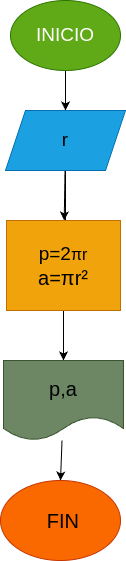

The diagram above was exported from draw.io. Its source (the exported page's mxGraphModel, read from the mxfile embedded in the PNG):
<mxGraphModel dx="832" dy="461" grid="1" gridSize="10" guides="1" tooltips="1" connect="1" arrows="1" fold="1" page="1" pageScale="1" pageWidth="827" pageHeight="1169" math="0" shadow="0">
  <root>
    <mxCell id="0" />
    <mxCell id="1" parent="0" />
    <mxCell id="6" style="edgeStyle=none;html=1;fontSize=19;" edge="1" parent="1" source="3" target="4">
      <mxGeometry relative="1" as="geometry" />
    </mxCell>
    <mxCell id="3" value="&lt;font style=&quot;font-size: 19px;&quot;&gt;INICIO&lt;/font&gt;" style="ellipse;whiteSpace=wrap;html=1;fillColor=#60a917;fontColor=#ffffff;strokeColor=#2D7600;" vertex="1" parent="1">
      <mxGeometry x="310" y="20" width="110" height="70" as="geometry" />
    </mxCell>
    <mxCell id="8" value="" style="edgeStyle=none;html=1;fontSize=19;" edge="1" parent="1" source="4">
      <mxGeometry relative="1" as="geometry">
        <mxPoint x="365" y="270" as="targetPoint" />
      </mxGeometry>
    </mxCell>
    <mxCell id="10" value="" style="edgeStyle=none;html=1;fontSize=19;" edge="1" parent="1" source="4">
      <mxGeometry relative="1" as="geometry">
        <mxPoint x="365" y="270" as="targetPoint" />
      </mxGeometry>
    </mxCell>
    <mxCell id="12" value="" style="edgeStyle=none;html=1;fontSize=19;" edge="1" parent="1" source="4" target="11">
      <mxGeometry relative="1" as="geometry" />
    </mxCell>
    <mxCell id="4" value="&lt;font color=&quot;#000000&quot;&gt;r&lt;/font&gt;" style="shape=parallelogram;perimeter=parallelogramPerimeter;whiteSpace=wrap;html=1;fixedSize=1;fontSize=19;fillColor=#1ba1e2;fontColor=#ffffff;strokeColor=#006EAF;" vertex="1" parent="1">
      <mxGeometry x="305" y="130" width="120" height="60" as="geometry" />
    </mxCell>
    <mxCell id="14" style="edgeStyle=none;html=1;exitX=0.5;exitY=1;exitDx=0;exitDy=0;fontSize=20;fontColor=#F0F0F0;" edge="1" parent="1" source="11" target="13">
      <mxGeometry relative="1" as="geometry">
        <Array as="points" />
      </mxGeometry>
    </mxCell>
    <mxCell id="11" value="p=2&lt;span style=&quot;font-family: &amp;quot;Google Sans&amp;quot;, Arial, sans-serif; text-align: start; font-size: 20px;&quot;&gt;&lt;span style=&quot;font-size: 16px;&quot;&gt;πr&lt;/span&gt;&lt;br&gt;&lt;font style=&quot;font-size: 20px;&quot;&gt;a=&lt;/font&gt;&lt;/span&gt;&lt;span style=&quot;font-family: &amp;quot;Google Sans&amp;quot;, Arial, sans-serif; text-align: start; font-size: 20px;&quot;&gt;&lt;font style=&quot;font-size: 20px;&quot;&gt;πr²&lt;/font&gt;&lt;/span&gt;&lt;span style=&quot;font-family: &amp;quot;Google Sans&amp;quot;, Arial, sans-serif; font-size: 16px; text-align: start;&quot;&gt;&lt;br&gt;&lt;/span&gt;" style="whiteSpace=wrap;html=1;fontSize=19;fillColor=#f0a30a;fontColor=#000000;strokeColor=#BD7000;" vertex="1" parent="1">
      <mxGeometry x="306" y="240" width="114" height="90" as="geometry" />
    </mxCell>
    <mxCell id="19" style="edgeStyle=none;html=1;entryX=0.5;entryY=0;entryDx=0;entryDy=0;fontSize=20;fontColor=#F0F0F0;" edge="1" parent="1" source="13" target="15">
      <mxGeometry relative="1" as="geometry" />
    </mxCell>
    <mxCell id="13" value="&lt;font color=&quot;#000000&quot;&gt;p,a&lt;/font&gt;" style="shape=document;whiteSpace=wrap;html=1;boundedLbl=1;labelBackgroundColor=none;fontSize=20;fontColor=#ffffff;fillColor=#6d8764;strokeColor=#3A5431;" vertex="1" parent="1">
      <mxGeometry x="303" y="380" width="120" height="80" as="geometry" />
    </mxCell>
    <mxCell id="15" value="&amp;nbsp;FIN" style="ellipse;whiteSpace=wrap;html=1;labelBackgroundColor=none;fontSize=20;fontColor=#000000;fillColor=#fa6800;strokeColor=#C73500;" vertex="1" parent="1">
      <mxGeometry x="300" y="500" width="120" height="80" as="geometry" />
    </mxCell>
  </root>
</mxGraphModel>